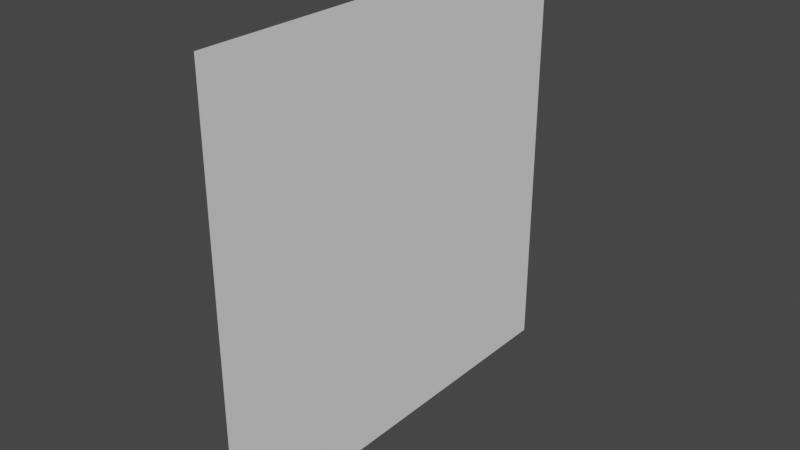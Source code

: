 # Source: Grass.blend  (saved by Blender 3.6.11; exported with 4.5.12 LTS)
import bpy
from mathutils import Matrix  # noqa: F401  (used for matrix-valued properties, if any)

bpy.ops.wm.read_factory_settings(use_empty=True)
scene = bpy.context.scene
scene.name = 'Scene'

# ---- collections
col_collection = bpy.data.collections.new('Collection'); scene.collection.children.link(col_collection)

# ---- world
world_world = bpy.data.worlds.new('World'); scene.world = world_world
world_world.use_nodes = True; world_world.node_tree.nodes.clear()
_N = world_world.node_tree.nodes; _L = world_world.node_tree.links
n0 = _N.new('ShaderNodeOutputWorld'); n0.name = 'World Output'; n0.location = (300, 300)
n1 = _N.new('ShaderNodeBackground'); n1.name = 'Background'; n1.location = (10, 300)
n1.inputs[0].default_value = (0.05088, 0.05088, 0.05088, 1.0)
_L.new(n1.outputs[0], n0.inputs[0])
n0.is_active_output = True
world_world.color = (0.05088, 0.05088, 0.05088)
world_world.use_sun_shadow = False
world_world.sun_shadow_jitter_overblur = 0.0

# ---- meshes
me_plane = bpy.data.meshes.new('Plane')
me_plane.from_pydata([(0.0, -1.0, 2.0), (0.0, -1.0, 0.0), (0.0, 1.0, 2.0), (0.0, 1.0, 0.0)], [], [(0, 1, 3, 2)])
_uv = me_plane.uv_layers.new(name='UVMap')
_uv.uv.foreach_set('vector', [0.0, 0.0, 1.0, 0.0, 1.0, 1.0, 0.0, 1.0])
me_plane.update()

# ---- objects
ob_plane = bpy.data.objects.new('Plane', me_plane)

# ---- transforms, parenting, visibility, modifiers, constraints
ob_plane.location = (0.0, 0.0, 0.0)

# ---- collection membership
col_collection.objects.link(ob_plane)

# ---- scene / render settings (as saved in the file)
scene.frame_start = 1; scene.frame_end = 250; scene.frame_set(1)
scene.render.engine = 'BLENDER_EEVEE_NEXT'
scene.cycles.sampling_pattern = 'TABULATED_SOBOL'
scene.view_settings.view_transform = 'Filmic'
bpy.context.view_layer.update()

# ---- added for rendering (the .blend has no active camera and no usable light): camera, sun
cam_auto = bpy.data.cameras.new('AutoCamera')
cam_auto.lens = 50.0
cam_auto.sensor_width = 36.0
cam_auto.clip_end = 1000.0
ob_auto_camera = bpy.data.objects.new('AutoCamera', cam_auto)
scene.collection.objects.link(ob_auto_camera)
ob_auto_camera.location = (2.61693, -3.14032, 3.09354)
ob_auto_camera.rotation_euler = (1.09748, -7.21219e-08, 0.694738)
scene.camera = ob_auto_camera
light_auto_sun = bpy.data.lights.new('AutoSun', 'SUN')
light_auto_sun.energy = 3.0
light_auto_sun.angle = 0.0523599
ob_auto_sun = bpy.data.objects.new('AutoSun', light_auto_sun)
scene.collection.objects.link(ob_auto_sun)
ob_auto_sun.rotation_euler = (0.872665, 0.174533, 0.523599)
bpy.context.view_layer.update()
